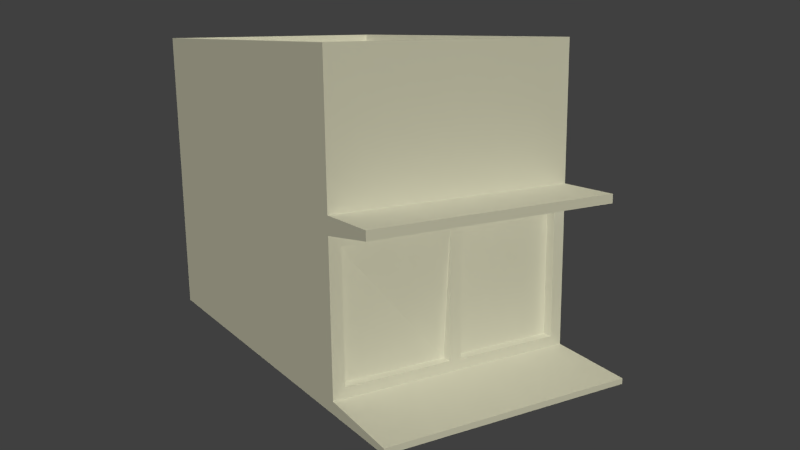 # Source: PREDIO_VELHO.blend  (saved by Blender 2.72.0; exported with 4.5.12 LTS)
import bpy
from mathutils import Matrix  # noqa: F401  (used for matrix-valued properties, if any)

bpy.ops.wm.read_factory_settings(use_empty=True)
scene = bpy.context.scene
scene.name = 'Scene'

# ---- collections
col_collection_1 = bpy.data.collections.new('Collection 1'); scene.collection.children.link(col_collection_1)

# ---- materials (node trees are filled in below, after node groups)
mat_material = bpy.data.materials.new('Material')
mat_material.alpha_threshold = 0.0
mat_material.use_transparent_shadow = False
mat_material.roughness = 0.5

# ---- material node trees

# ---- world
world_world = bpy.data.worlds.new('World'); scene.world = world_world
world_world.color = (0.05088, 0.05088, 0.05088)
world_world.use_sun_shadow = False
world_world.sun_shadow_jitter_overblur = 0.0
world_world.cycles.sampling_method = 'MANUAL'
world_world.cycles.sample_map_resolution = 256

# ---- cameras
cam_camera = bpy.data.cameras.new('Camera')
cam_camera.clip_end = 100.0
cam_camera.lens = 35.0
cam_camera.sensor_width = 32.0
cam_camera.sensor_height = 18.0
cam_camera.ortho_scale = 7.314
cam_camera.dof.focus_distance = 0.0
cam_camera.dof.aperture_fstop = 128.0

# ---- lights
light_lamp_001 = bpy.data.lights.new('Lamp.001', 'SUN')
light_lamp_001.color = (0.6938, 0.8564, 1.0)
light_lamp_001.transmission_factor = 0.0
light_lamp_001.cutoff_distance = 30.0
light_lamp_001.angle = 0.1993
light_lamp_001.energy = 0.5
light_lamp_001.shadow_buffer_clip_start = 1.001
light_lamp_001.shadow_soft_size = 0.1
light_lamp_001.shadow_cascade_max_distance = 1000.0
light_lamp_001.cycles.use_multiple_importance_sampling = False
light_lamp = bpy.data.lights.new('Lamp', 'SUN')
light_lamp.color = (1.0, 0.9695, 0.6689)
light_lamp.transmission_factor = 0.0
light_lamp.cutoff_distance = 30.0
light_lamp.use_shadow = False
light_lamp.angle = 0.1993
light_lamp.energy = 2.0
light_lamp.shadow_buffer_clip_start = 1.001
light_lamp.shadow_soft_size = 0.1
light_lamp.shadow_cascade_max_distance = 1000.0
light_lamp.cycles.use_multiple_importance_sampling = False

# ---- meshes
me_plano = bpy.data.meshes.new('Plano')
me_plano.from_pydata([(-1.017, -2.98, -0.001299), (1.0, -2.98, 0.0), (-1.017, 2.98, -0.001299), (1.0, 2.98, 0.0), (-1.273, -2.98, 3.403), (-1.273, 2.98, 3.403), (0.1997, -2.98, 3.714), (0.1997, 2.98, 3.714), (0.1844, -2.98, 3.918), (0.1844, 2.98, 3.918), (-1.303, -2.98, 3.806), (-1.303, 2.98, 3.806), (-1.544, -2.98, 7.02), (-1.544, 2.98, 7.02), (-9.949, -2.98, -0.6717), (-9.949, 2.98, -0.6717), (-10.2, -2.98, 2.733), (-10.2, 2.98, 2.733), (-10.23, -2.98, 3.135), (-10.23, 2.98, 3.135), (-10.48, -2.98, 6.35), (-10.48, 2.98, 6.35), (-1.859, -2.77, 6.997), (-1.859, 2.77, 6.997), (-10.16, -2.77, 6.374), (-10.16, 2.77, 6.374), (-1.837, -2.77, 6.708), (-1.837, 2.77, 6.708), (-10.14, -2.77, 6.085), (-10.14, 2.77, 6.085), (-1.035, -2.699, 0.2404), (-1.255, -2.699, 3.161), (-1.035, -0.142, 0.2404), (-1.255, -0.142, 3.161), (-1.035, 2.699, 0.2404), (-1.255, 2.699, 3.161), (-1.035, 0.142, 0.2404), (-1.255, 0.142, 3.161), (-1.282, -2.699, 0.2219), (-1.501, -2.699, 3.143), (-1.282, -0.142, 0.2219), (-1.501, -0.142, 3.143), (-1.282, 2.699, 0.2219), (-1.501, 2.699, 3.143), (-1.282, 0.142, 0.2219), (-1.501, 0.142, 3.143), (1.01, -2.98, -0.1299), (1.01, 2.98, -0.1299), (-1.017, 2.98, -0.001299), (-9.949, 2.98, -0.6717), (-0.9964, -2.98, -0.2804), (-9.928, -2.98, -0.9508), (-9.928, 2.98, -0.9508), (-0.9964, 2.98, -0.2804), (-9.928, 2.98, -0.9508)], [], [(53, 47, 46, 50), (4, 5, 7, 6), (6, 7, 9, 8), (8, 9, 11, 10), (10, 4, 5, 11), (6, 8, 10, 4), (5, 11, 9, 7), (11, 13, 12, 10), (12, 20, 18, 10), (11, 19, 21, 13), (4, 10, 18, 16), (11, 5, 17, 19), (5, 2, 15, 17), (0, 4, 16, 14), (19, 17, 16, 18), (21, 19, 18, 20), (16, 17, 15, 14), (20, 24, 25, 21), (24, 28, 29, 25), (21, 25, 23, 13), (12, 22, 24, 20), (13, 23, 22, 12), (26, 27, 29, 28), (25, 29, 27, 23), (22, 26, 28, 24), (23, 27, 26, 22), (53, 50, 51, 52, 54), (37, 35, 5, 4, 31, 33, 32, 30, 0, 2, 34, 36), (35, 37, 45, 43), (33, 31, 39, 41, 40, 32), (37, 36, 44, 45), (38, 40, 41, 39), (44, 42, 43, 45), (36, 34, 42, 44), (34, 35, 43, 42), (0, 30, 31, 4), (31, 30, 38, 39), (30, 32, 40, 38), (0, 1, 3, 2), (15, 2, 48, 49), (49, 48, 53, 54), (14, 15, 52, 51), (0, 14, 51, 50), (0, 50, 46, 1), (47, 53, 48, 3), (3, 1, 46, 47), (5, 35, 34, 2)])
_uv = me_plano.uv_layers.new(name='Mapa UV')
_uv.uv.foreach_set('vector', [0.01706, 0.08695, 0.01706, 0.01731, 0.2203, 0.01731, 0.2203, 0.08695, 0.5428, 0.7764, 0.5428, 0.9827, 0.4918, 0.9827, 0.4918, 0.7764, 0.6688, 0.7764, 0.6688, 0.9827, 0.6619, 0.9827, 0.6619, 0.7764, 0.6277, 0.7764, 0.6277, 0.9827, 0.5769, 0.9827, 0.5769, 0.7764, 0.3644, 0.8912, 0.3782, 0.8912, 0.3782, 0.6849, 0.3644, 0.6849, 0.4988, 0.379, 0.4918, 0.379, 0.4918, 0.3274, 0.5056, 0.3274, 0.03083, 0.4833, 0.01706, 0.4833, 0.01706, 0.4316, 0.024, 0.4316, 0.3644, 0.6849, 0.2544, 0.6849, 0.2544, 0.8912, 0.3644, 0.8912, 0.7459, 0.7417, 0.7459, 0.4317, 0.6359, 0.4317, 0.6359, 0.7417, 0.6018, 0.7417, 0.6018, 0.4317, 0.4918, 0.4317, 0.4918, 0.7417, 0.5056, 0.3274, 0.4918, 0.3274, 0.4918, 0.01731, 0.5056, 0.01731, 0.01706, 0.4833, 0.03083, 0.4833, 0.03083, 0.7934, 0.01706, 0.7934, 0.03083, 0.4833, 0.1473, 0.4833, 0.1473, 0.7934, 0.03083, 0.7934, 0.6221, 0.3274, 0.5056, 0.3274, 0.5056, 0.01731, 0.6221, 0.01731, 0.6657, 0.01731, 0.6795, 0.01731, 0.6795, 0.2236, 0.6657, 0.2236, 0.8899, 0.6726, 0.78, 0.6726, 0.78, 0.8789, 0.8899, 0.8789, 0.6795, 0.2236, 0.6795, 0.01731, 0.796, 0.01731, 0.796, 0.2236, 0.4577, 0.3274, 0.4506, 0.3165, 0.2616, 0.3165, 0.2544, 0.3274, 0.4123, 0.8767, 0.4222, 0.8767, 0.4222, 0.6849, 0.4123, 0.6849, 0.2544, 0.3274, 0.2616, 0.3165, 0.2616, 0.02822, 0.2544, 0.01731, 0.4577, 0.01731, 0.4506, 0.02822, 0.4506, 0.3165, 0.4577, 0.3274, 0.2544, 0.01731, 0.2616, 0.02822, 0.4506, 0.02822, 0.4577, 0.01731, 0.4434, 0.362, 0.2544, 0.362, 0.2544, 0.6502, 0.4434, 0.6502, 0.9305, 0.7199, 0.9404, 0.7199, 0.9404, 0.4317, 0.9305, 0.4317, 0.9425, 0.3056, 0.9524, 0.3056, 0.9524, 0.01731, 0.9425, 0.01731, 0.9404, 0.7545, 0.9305, 0.7545, 0.9305, 0.9463, 0.9404, 0.9463, 0.01706, 0.08695, 0.2203, 0.08695, 0.2203, 0.397, 0.01706, 0.397, 0.01706, 0.397, 0.7882, 0.5397, 0.7882, 0.6283, 0.78, 0.638, 0.78, 0.4317, 0.7882, 0.4414, 0.7882, 0.5299, 0.8882, 0.5299, 0.8882, 0.4414, 0.8964, 0.4317, 0.8964, 0.638, 0.8882, 0.6283, 0.8882, 0.5397, 0.1814, 0.9345, 0.1814, 0.846, 0.1898, 0.846, 0.1898, 0.9345, 0.787, 0.3165, 0.787, 0.2583, 0.7955, 0.2583, 0.7955, 0.3165, 0.7955, 0.3929, 0.787, 0.3929, 0.1384, 0.9294, 0.1384, 0.828, 0.1468, 0.828, 0.1468, 0.9294, 0.1043, 0.9294, 0.01706, 0.9294, 0.01706, 0.828, 0.1043, 0.828, 0.7529, 0.3597, 0.6657, 0.3597, 0.6657, 0.2583, 0.7529, 0.2583, 0.9829, 0.4317, 0.9829, 0.5202, 0.9745, 0.5202, 0.9745, 0.4317, 0.8806, 0.2914, 0.8806, 0.3929, 0.8721, 0.3929, 0.8721, 0.2914, 0.8964, 0.4317, 0.8882, 0.4414, 0.7882, 0.4414, 0.78, 0.4317, 0.838, 0.2914, 0.838, 0.3929, 0.8296, 0.3929, 0.8296, 0.2914, 0.9745, 0.6433, 0.9745, 0.5548, 0.9829, 0.5548, 0.9829, 0.6433, 0.9084, 0.2236, 0.8396, 0.2236, 0.8396, 0.01731, 0.9084, 0.01731, 0.0, 0.0, 0.0, 0.0, 0.0, 0.0, 0.0, 0.0, 0.1814, 0.8114, 0.1814, 0.5013, 0.1909, 0.5013, 0.1909, 0.8114, 0.796, 0.2236, 0.796, 0.01731, 0.8055, 0.01731, 0.8055, 0.2236, 0.6221, 0.3274, 0.6221, 0.01731, 0.6316, 0.01731, 0.6316, 0.3274, 0.6221, 0.3274, 0.6316, 0.3274, 0.6316, 0.397, 0.6272, 0.397, 0.1909, 0.4316, 0.1909, 0.5013, 0.1814, 0.5013, 0.1865, 0.4316, 0.7029, 0.9827, 0.7029, 0.7764, 0.7074, 0.7764, 0.7074, 0.9827, 0.78, 0.638, 0.7882, 0.6283, 0.8882, 0.6283, 0.8964, 0.638])
me_plano.materials.append(mat_material)
me_plano.use_remesh_preserve_volume = False
me_plano.use_remesh_preserve_attributes = False
me_plano.use_mirror_vertex_groups = False
me_plano.update()

# ---- objects
ob_lamp_001 = bpy.data.objects.new('Lamp.001', light_lamp_001)
ob_plano = bpy.data.objects.new('Plano', me_plano)
ob_lamp = bpy.data.objects.new('Lamp', light_lamp)
ob_camera = bpy.data.objects.new('Camera', cam_camera)

# ---- transforms, parenting, visibility, modifiers, constraints
ob_lamp_001.location = (-18.6, 26.52, -3.743)
ob_lamp_001.rotation_euler = (3.008, 0.02661, -3.334)
ob_lamp_001.lock_rotations_4d = False
ob_lamp_001.empty_display_type = 'ARROWS'
ob_lamp_001.color = (0.0, 0.0, 0.0, 0.0)
ob_lamp_001.lineart.crease_threshold = 0.0
ob_plano.location = (0.0, 0.0, 0.5623)
ob_plano.rotation_euler = (0.0, 0.07491, 0.0)
ob_plano.lineart.crease_threshold = 0.0
ob_lamp.location = (20.91, -33.73, 24.93)
ob_lamp.rotation_euler = (0.796, -0.3817, 1.388)
ob_lamp.lock_rotations_4d = False
ob_lamp.empty_display_type = 'ARROWS'
ob_lamp.color = (0.0, 0.0, 0.0, 0.0)
ob_lamp.lineart.crease_threshold = 0.0
ob_camera.location = (13.61, -10.24, 8.006)
ob_camera.rotation_euler = (1.344, 0.0108, 1.023)
ob_camera.lock_rotations_4d = False
ob_camera.empty_display_type = 'ARROWS'
ob_camera.color = (0.0, 0.0, 0.0, 0.0)
ob_camera.display_type = 'WIRE'
ob_camera.lineart.crease_threshold = 0.0

# ---- collection membership
col_collection_1.objects.link(ob_lamp_001)
col_collection_1.objects.link(ob_plano)
col_collection_1.objects.link(ob_lamp)
col_collection_1.objects.link(ob_camera)

# ---- scene / render settings (as saved in the file)
scene.camera = ob_camera
scene.frame_start = 1; scene.frame_end = 250; scene.frame_set(3)
scene.render.engine = 'BLENDER_EEVEE_NEXT'
scene.render.resolution_percentage = 50
scene.render.dither_intensity = 0.0
scene.cycles.use_denoising = False
scene.cycles.samples = 10
scene.cycles.sampling_pattern = 'TABULATED_SOBOL'
scene.cycles.light_sampling_threshold = 0.0
scene.cycles.use_adaptive_sampling = False
scene.cycles.use_light_tree = False
scene.cycles.blur_glossy = 0.0
scene.cycles.pixel_filter_type = 'GAUSSIAN'
scene.cycles.sample_clamp_indirect = 0.0
scene.view_settings.view_transform = 'Standard'
bpy.context.view_layer.update()

